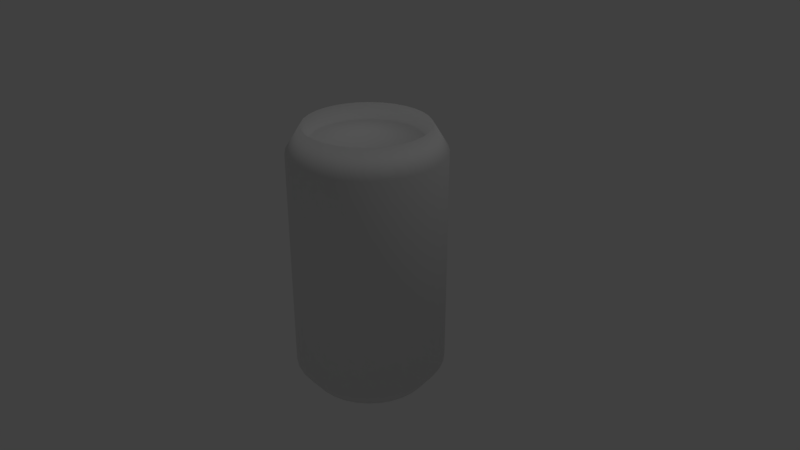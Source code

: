 # Source: can.blend  (saved by Blender 2.78.0; exported with 4.5.12 LTS)
import bpy
from mathutils import Matrix  # noqa: F401  (used for matrix-valued properties, if any)

bpy.ops.wm.read_factory_settings(use_empty=True)
scene = bpy.context.scene
scene.name = 'Scene'

# ---- collections
col_collection_1 = bpy.data.collections.new('Collection 1'); scene.collection.children.link(col_collection_1)

# ---- materials (node trees are filled in below, after node groups)
mat_soda = bpy.data.materials.new('Soda')
mat_soda.alpha_threshold = 0.0
mat_soda.use_transparent_shadow = False
mat_soda.roughness = 0.5
mat_ringpull = bpy.data.materials.new('RingPull')
mat_ringpull.alpha_threshold = 0.0
mat_ringpull.use_transparent_shadow = False
mat_ringpull.roughness = 0.5
mat_aluminum = bpy.data.materials.new('Aluminum')
mat_aluminum.alpha_threshold = 0.0
mat_aluminum.use_transparent_shadow = False
mat_aluminum.roughness = 0.5

# ---- material node trees

# ---- world
world_world = bpy.data.worlds.new('World'); scene.world = world_world
world_world.color = (0.05088, 0.05088, 0.05088)
world_world.use_sun_shadow = False
world_world.sun_shadow_jitter_overblur = 0.0
world_world.cycles.sampling_method = 'MANUAL'

# ---- cameras
cam_camera = bpy.data.cameras.new('Camera')
cam_camera.clip_end = 100.0
cam_camera.lens = 35.0
cam_camera.sensor_width = 32.0
cam_camera.sensor_height = 18.0
cam_camera.ortho_scale = 7.314
cam_camera.dof.focus_distance = 0.0
cam_camera.dof.aperture_fstop = 128.0

# ---- lights
light_lamp = bpy.data.lights.new('Lamp', 'POINT')
light_lamp.transmission_factor = 0.0
light_lamp.cutoff_distance = 30.0
light_lamp.energy = 100.0
light_lamp.shadow_buffer_clip_start = 1.001
light_lamp.shadow_soft_size = 0.1
light_lamp.shadow_maximum_resolution = 0.006
light_lamp.use_absolute_resolution = True

# ---- meshes
me_cylinder = bpy.data.meshes.new('Cylinder')
me_cylinder.from_pydata([(0.0, 0.0, -0.887), (2.375e-08, 0.8, -1.0), (2.303e-08, 0.8, 1.0), (0.1561, 0.7846, -1.0), (0.1561, 0.7846, 1.0), (0.3061, 0.7391, -1.0), (0.3061, 0.7391, 1.0), (0.4445, 0.6652, -1.0), (0.4445, 0.6652, 1.0), (0.5657, 0.5657, -1.0), (0.5657, 0.5657, 1.0), (0.6652, 0.4445, -1.0), (0.6652, 0.4445, 1.0), (0.7391, 0.3061, -1.0), (0.7391, 0.3061, 1.0), (0.7846, 0.1561, -1.0), (0.7846, 0.1561, 1.0), (0.8, 1.174e-07, -1.0), (0.8, 1.157e-07, 1.0), (0.7846, -0.1561, -1.0), (0.7846, -0.1561, 1.0), (0.7391, -0.3061, -1.0), (0.7391, -0.3061, 1.0), (0.6652, -0.4445, -1.0), (0.6652, -0.4445, 1.0), (0.5657, -0.5657, -1.0), (0.5657, -0.5657, 1.0), (0.4445, -0.6652, -1.0), (0.4445, -0.6652, 1.0), (0.3061, -0.7391, -1.0), (0.3061, -0.7391, 1.0), (0.1561, -0.7846, -1.0), (0.1561, -0.7846, 1.0), (-2.369e-07, -0.8, -1.0), (-2.376e-07, -0.8, 1.0), (-0.1561, -0.7846, -1.0), (-0.1561, -0.7846, 1.0), (-0.3061, -0.7391, -1.0), (-0.3061, -0.7391, 1.0), (-0.4445, -0.6652, -1.0), (-0.4445, -0.6652, 1.0), (-0.5657, -0.5657, -1.0), (-0.5657, -0.5657, 1.0), (-0.6652, -0.4445, -1.0), (-0.6652, -0.4445, 1.0), (-0.7391, -0.3061, -1.0), (-0.7391, -0.3061, 1.0), (-0.7846, -0.1561, -1.0), (-0.7846, -0.1561, 1.0), (-0.8, 8.295e-07, -1.0), (-0.8, 8.277e-07, 1.0), (-0.7846, 0.1561, -1.0), (-0.7846, 0.1561, 1.0), (-0.7391, 0.3061, -1.0), (-0.7391, 0.3061, 1.0), (-0.6652, 0.4445, -1.0), (-0.6652, 0.4445, 1.0), (-0.5657, 0.5657, -1.0), (-0.5657, 0.5657, 1.0), (-0.4445, 0.6652, -1.0), (-0.4445, 0.6652, 1.0), (-0.3061, 0.7391, -1.0), (-0.3061, 0.7391, 1.0), (-0.1561, 0.7846, -1.0), (-0.1561, 0.7846, 1.0), (0.0, 1.0, -0.85), (0.1951, 0.9808, -0.85), (0.3827, 0.9239, -0.85), (0.5556, 0.8315, -0.85), (0.7071, 0.7071, -0.85), (0.8315, 0.5556, -0.85), (0.9239, 0.3827, -0.85), (0.9808, 0.1951, -0.85), (1.0, 7.55e-08, -0.85), (0.9808, -0.1951, -0.85), (0.9239, -0.3827, -0.85), (0.8315, -0.5556, -0.85), (0.7071, -0.7071, -0.85), (0.5556, -0.8315, -0.85), (0.3827, -0.9239, -0.85), (0.1951, -0.9808, -0.85), (-3.258e-07, -1.0, -0.85), (-0.1951, -0.9808, -0.85), (-0.3827, -0.9239, -0.85), (-0.5556, -0.8315, -0.85), (-0.7071, -0.7071, -0.85), (-0.8315, -0.5556, -0.85), (-0.9239, -0.3827, -0.85), (-0.9808, -0.1951, -0.85), (-1.0, 9.656e-07, -0.85), (-0.9808, 0.1951, -0.85), (-0.9239, 0.3827, -0.85), (-0.8315, 0.5556, -0.85), (-0.7071, 0.7071, -0.85), (-0.5556, 0.8315, -0.85), (-0.3827, 0.9239, -0.85), (-0.1951, 0.9808, -0.85), (0.0, 1.0, 0.815), (0.1951, 0.9808, 0.815), (0.3827, 0.9239, 0.815), (0.5556, 0.8315, 0.815), (0.7071, 0.7071, 0.815), (0.8315, 0.5556, 0.815), (0.9239, 0.3827, 0.815), (0.9808, 0.1951, 0.815), (1.0, 7.55e-08, 0.815), (0.9808, -0.1951, 0.815), (0.9239, -0.3827, 0.815), (0.8315, -0.5556, 0.815), (0.7071, -0.7071, 0.815), (0.5556, -0.8315, 0.815), (0.3827, -0.9239, 0.815), (0.1951, -0.9808, 0.815), (-3.258e-07, -1.0, 0.815), (-0.1951, -0.9808, 0.815), (-0.3827, -0.9239, 0.815), (-0.5556, -0.8315, 0.815), (-0.7071, -0.7071, 0.815), (-0.8315, -0.5556, 0.815), (-0.9239, -0.3827, 0.815), (-0.9808, -0.1951, 0.815), (-1.0, 9.656e-07, 0.815), (-0.9808, 0.1951, 0.815), (-0.9239, 0.3827, 0.815), (-0.8315, 0.5556, 0.815), (-0.7071, 0.7071, 0.815), (-0.5556, 0.8315, 0.815), (-0.3827, 0.9239, 0.815), (-0.1951, 0.9808, 0.815), (3.066e-08, 0.72, 0.887), (3.066e-08, 7.647e-08, 0.9435), (0.1405, 0.7062, 0.887), (0.2755, 0.6652, 0.887), (0.4, 0.5987, 0.887), (0.5091, 0.5091, 0.887), (0.5987, 0.4, 0.887), (0.6652, 0.2755, 0.887), (0.7062, 0.1405, 0.887), (0.72, 1.308e-07, 0.887), (0.7062, -0.1405, 0.887), (0.6652, -0.2755, 0.887), (0.5987, -0.4, 0.887), (0.5091, -0.5091, 0.887), (0.4, -0.5987, 0.887), (0.2755, -0.6652, 0.887), (0.1405, -0.7062, 0.887), (-2.039e-07, -0.72, 0.887), (-0.1405, -0.7062, 0.887), (-0.2755, -0.6652, 0.887), (-0.4, -0.5987, 0.887), (-0.5091, -0.5091, 0.887), (-0.5987, -0.4, 0.887), (-0.6652, -0.2755, 0.887), (-0.7062, -0.1405, 0.887), (-0.72, 7.717e-07, 0.887), (-0.7062, 0.1405, 0.887), (-0.6652, 0.2755, 0.887), (-0.5987, 0.4, 0.887), (-0.5091, 0.5091, 0.887), (-0.4, 0.5987, 0.887), (-0.2755, 0.6652, 0.887), (-0.1405, 0.7062, 0.887), (0.1405, 0.7062, -1.0), (-1.96e-08, 0.72, -1.0), (0.2755, 0.6652, -1.0), (0.4, 0.5987, -1.0), (0.5091, 0.5091, -1.0), (0.5987, 0.4, -1.0), (0.6652, 0.2755, -1.0), (0.7062, 0.1405, -1.0), (0.72, -4.613e-09, -1.0), (0.7062, -0.1405, -1.0), (0.6652, -0.2755, -1.0), (0.5987, -0.4, -1.0), (0.5091, -0.5091, -1.0), (0.4, -0.5987, -1.0), (0.2755, -0.6652, -1.0), (0.1405, -0.7062, -1.0), (-2.542e-07, -0.72, -1.0), (-0.1405, -0.7062, -1.0), (-0.2755, -0.6652, -1.0), (-0.4, -0.5987, -1.0), (-0.5091, -0.5091, -1.0), (-0.5987, -0.4, -1.0), (-0.6652, -0.2755, -1.0), (-0.7062, -0.1405, -1.0), (-0.72, 6.363e-07, -1.0), (-0.7062, 0.1405, -1.0), (-0.6652, 0.2755, -1.0), (-0.5987, 0.4, -1.0), (-0.5091, 0.5091, -1.0), (-0.4, 0.5987, -1.0), (-0.2755, 0.6652, -1.0), (-0.1405, 0.7062, -1.0)], [], [(163, 1, 3, 162), (26, 24, 141, 142), (97, 2, 4, 98), (162, 3, 5, 164), (42, 40, 149, 150), (98, 4, 6, 99), (164, 5, 7, 165), (58, 56, 157, 158), (99, 6, 8, 100), (165, 7, 9, 166), (20, 18, 138, 139), (100, 8, 10, 101), (166, 9, 11, 167), (36, 34, 146, 147), (101, 10, 12, 102), (167, 11, 13, 168), (52, 50, 154, 155), (102, 12, 14, 103), (168, 13, 15, 169), (4, 2, 129, 131), (103, 14, 16, 104), (169, 15, 17, 170), (14, 12, 135, 136), (104, 16, 18, 105), (170, 17, 19, 171), (30, 28, 143, 144), (105, 18, 20, 106), (171, 19, 21, 172), (46, 44, 151, 152), (106, 20, 22, 107), (172, 21, 23, 173), (62, 60, 159, 160), (107, 22, 24, 108), (173, 23, 25, 174), (8, 6, 132, 133), (108, 24, 26, 109), (174, 25, 27, 175), (24, 22, 140, 141), (109, 26, 28, 110), (175, 27, 29, 176), (40, 38, 148, 149), (110, 28, 30, 111), (176, 29, 31, 177), (56, 54, 156, 157), (111, 30, 32, 112), (177, 31, 33, 178), (18, 16, 137, 138), (112, 32, 34, 113), (178, 33, 35, 179), (34, 32, 145, 146), (113, 34, 36, 114), (179, 35, 37, 180), (50, 48, 153, 154), (114, 36, 38, 115), (180, 37, 39, 181), (12, 10, 134, 135), (115, 38, 40, 116), (181, 39, 41, 182), (28, 26, 142, 143), (116, 40, 42, 117), (182, 41, 43, 183), (44, 42, 150, 151), (117, 42, 44, 118), (183, 43, 45, 184), (60, 58, 158, 159), (118, 44, 46, 119), (184, 45, 47, 185), (2, 64, 161, 129), (119, 46, 48, 120), (185, 47, 49, 186), (6, 4, 131, 132), (120, 48, 50, 121), (186, 49, 51, 187), (22, 20, 139, 140), (121, 50, 52, 122), (187, 51, 53, 188), (38, 36, 147, 148), (122, 52, 54, 123), (188, 53, 55, 189), (54, 52, 155, 156), (123, 54, 56, 124), (189, 55, 57, 190), (16, 14, 136, 137), (124, 56, 58, 125), (190, 57, 59, 191), (32, 30, 144, 145), (125, 58, 60, 126), (191, 59, 61, 192), (48, 46, 152, 153), (126, 60, 62, 127), (192, 61, 63, 193), (64, 62, 160, 161), (127, 62, 64, 128), (193, 63, 1, 163), (10, 8, 133, 134), (128, 64, 2, 97), (63, 96, 65, 1), (61, 95, 96, 63), (59, 94, 95, 61), (57, 93, 94, 59), (55, 92, 93, 57), (53, 91, 92, 55), (51, 90, 91, 53), (49, 89, 90, 51), (47, 88, 89, 49), (45, 87, 88, 47), (43, 86, 87, 45), (41, 85, 86, 43), (39, 84, 85, 41), (37, 83, 84, 39), (35, 82, 83, 37), (33, 81, 82, 35), (31, 80, 81, 33), (29, 79, 80, 31), (27, 78, 79, 29), (25, 77, 78, 27), (23, 76, 77, 25), (21, 75, 76, 23), (19, 74, 75, 21), (17, 73, 74, 19), (15, 72, 73, 17), (13, 71, 72, 15), (11, 70, 71, 13), (9, 69, 70, 11), (7, 68, 69, 9), (5, 67, 68, 7), (3, 66, 67, 5), (1, 65, 66, 3), (96, 128, 97, 65), (95, 127, 128, 96), (94, 126, 127, 95), (93, 125, 126, 94), (92, 124, 125, 93), (91, 123, 124, 92), (90, 122, 123, 91), (89, 121, 122, 90), (88, 120, 121, 89), (87, 119, 120, 88), (86, 118, 119, 87), (85, 117, 118, 86), (84, 116, 117, 85), (83, 115, 116, 84), (82, 114, 115, 83), (81, 113, 114, 82), (80, 112, 113, 81), (79, 111, 112, 80), (78, 110, 111, 79), (77, 109, 110, 78), (76, 108, 109, 77), (75, 107, 108, 76), (74, 106, 107, 75), (73, 105, 106, 74), (72, 104, 105, 73), (71, 103, 104, 72), (70, 102, 103, 71), (69, 101, 102, 70), (68, 100, 101, 69), (67, 99, 100, 68), (66, 98, 99, 67), (65, 97, 98, 66), (130, 131, 129), (130, 132, 131), (130, 133, 132), (130, 134, 133), (130, 135, 134), (130, 136, 135), (130, 137, 136), (130, 138, 137), (130, 139, 138), (130, 140, 139), (130, 141, 140), (130, 142, 141), (130, 143, 142), (130, 144, 143), (130, 145, 144), (130, 146, 145), (130, 147, 146), (130, 148, 147), (130, 149, 148), (130, 150, 149), (130, 151, 150), (130, 152, 151), (130, 153, 152), (130, 154, 153), (130, 155, 154), (130, 156, 155), (130, 157, 156), (130, 158, 157), (130, 159, 158), (130, 160, 159), (130, 161, 160), (130, 129, 161), (0, 193, 163), (0, 192, 193), (0, 191, 192), (0, 190, 191), (0, 189, 190), (0, 188, 189), (0, 187, 188), (0, 186, 187), (0, 185, 186), (0, 184, 185), (0, 183, 184), (0, 182, 183), (0, 181, 182), (0, 180, 181), (0, 179, 180), (0, 178, 179), (0, 177, 178), (0, 176, 177), (0, 175, 176), (0, 174, 175), (0, 173, 174), (0, 172, 173), (0, 171, 172), (0, 170, 171), (0, 169, 170), (0, 168, 169), (0, 167, 168), (0, 166, 167), (0, 165, 166), (0, 164, 165), (0, 162, 164), (0, 163, 162)])
me_cylinder.polygons.foreach_set('use_smooth', [True] * 224)
me_cylinder.polygons.foreach_set('material_index', [2, 2, 2, 2, 2, 2, 2, 2, 2, 2, 2, 2, 2, 2, 2, 2, 2, 2, 2, 2, 2, 2, 2, 2, 2, 2, 2, 2, 2, 2, 2, 2, 2, 2, 2, 2, 2, 2, 2, 2, 2, 2, 2, 2, 2, 2, 2, 2, 2, 2, 2, 2, 2, 2, 2, 2, 2, 2, 2, 2, 2, 2, 2, 2, 2, 2, 2, 2, 2, 2, 2, 2, 2, 2, 2, 2, 2, 2, 2, 2, 2, 2, 2, 2, 2, 2, 2, 2, 2, 2, 2, 2, 2, 2, 2, 2, 2, 2, 2, 2, 2, 2, 2, 2, 2, 2, 2, 2, 2, 2, 2, 2, 2, 2, 2, 2, 2, 2, 2, 2, 2, 2, 2, 2, 2, 2, 2, 2, 2, 2, 2, 2, 2, 2, 2, 2, 2, 2, 2, 2, 2, 2, 2, 2, 2, 2, 2, 2, 2, 2, 2, 2, 2, 2, 2, 2, 2, 2, 2, 2, 1, 1, 1, 1, 1, 1, 1, 1, 1, 1, 1, 1, 1, 1, 1, 1, 1, 1, 1, 1, 1, 1, 1, 1, 1, 1, 1, 1, 1, 1, 1, 1, 2, 2, 2, 2, 2, 2, 2, 2, 2, 2, 2, 2, 2, 2, 2, 2, 2, 2, 2, 2, 2, 2, 2, 2, 2, 2, 2, 2, 2, 2, 2, 2])
_uv = me_cylinder.uv_layers.new(name='UVMap')
_uv.uv.foreach_set('vector', [0.4659, 0.1594, 0.4622, 0.1215, 0.5368, 0.1214, 0.5331, 0.1593, 0.6271, 0.9713, 0.6583, 0.9713, 0.6583, 0.8713, 0.6271, 0.8713, 0.1563, 0.8979, 0.1563, 0.9982, 0.1875, 0.9982, 0.1875, 0.8979, 0.5331, 0.1593, 0.5368, 0.1214, 0.61, 0.1359, 0.5989, 0.1723, 0.3771, 0.9713, 0.4083, 0.9713, 0.4083, 0.8713, 0.3771, 0.8713, 0.1875, 0.8979, 0.1875, 0.9982, 0.2187, 0.9982, 0.2187, 0.8979, 0.5989, 0.1723, 0.61, 0.1359, 0.6789, 0.1643, 0.661, 0.1979, 0.1271, 0.9713, 0.1583, 0.9713, 0.1583, 0.8713, 0.1271, 0.8713, 0.2187, 0.8979, 0.2187, 0.9982, 0.2499, 0.9982, 0.2499, 0.8979, 0.661, 0.1979, 0.6789, 0.1643, 0.741, 0.2057, 0.7168, 0.2352, 0.7208, 0.9713, 0.7521, 0.9713, 0.7521, 0.8713, 0.7208, 0.8713, 0.2499, 0.8979, 0.2499, 0.9982, 0.2811, 0.9982, 0.2811, 0.8979, 0.7168, 0.2352, 0.741, 0.2057, 0.7938, 0.2585, 0.7644, 0.2826, 0.4708, 0.9713, 0.5021, 0.9713, 0.5021, 0.8713, 0.4708, 0.8713, 0.2811, 0.8979, 0.2811, 0.9982, 0.3122, 0.9982, 0.3122, 0.8979, 0.7644, 0.2826, 0.7938, 0.2585, 0.8354, 0.3205, 0.8017, 0.3385, 0.2208, 0.9713, 0.2521, 0.9713, 0.2521, 0.8713, 0.2208, 0.8713, 0.3122, 0.8979, 0.3122, 0.9982, 0.3434, 0.9982, 0.3434, 0.8979, 0.8017, 0.3385, 0.8354, 0.3205, 0.8639, 0.3894, 0.8275, 0.4006, 0.9708, 0.9713, 1.002, 0.9713, 1.002, 0.8713, 0.9708, 0.8713, 0.3434, 0.8979, 0.3434, 0.9982, 0.3746, 0.9982, 0.3746, 0.8979, 0.8275, 0.4006, 0.8639, 0.3894, 0.8785, 0.4626, 0.8406, 0.4664, 0.8146, 0.9713, 0.8458, 0.9713, 0.8458, 0.8713, 0.8146, 0.8713, 0.3746, 0.8979, 0.3746, 0.9982, 0.4058, 0.9982, 0.4058, 0.8979, 0.8406, 0.4664, 0.8785, 0.4626, 0.8785, 0.5372, 0.8406, 0.5335, 0.5646, 0.9713, 0.5958, 0.9713, 0.5958, 0.8713, 0.5646, 0.8713, 0.4058, 0.8979, 0.4058, 0.9982, 0.437, 0.9982, 0.437, 0.8979, 0.8406, 0.5335, 0.8785, 0.5372, 0.8639, 0.6104, 0.8274, 0.5993, 0.3146, 0.9713, 0.3458, 0.9713, 0.3458, 0.8713, 0.3146, 0.8713, 0.437, 0.8979, 0.437, 0.9982, 0.4681, 0.9982, 0.4681, 0.8979, 0.8274, 0.5993, 0.8639, 0.6104, 0.8354, 0.6792, 0.8018, 0.6613, 0.0646, 0.9713, 0.09585, 0.9713, 0.09585, 0.8713, 0.0646, 0.8713, 0.4681, 0.8979, 0.4681, 0.9982, 0.4993, 0.9982, 0.4993, 0.8979, 0.8018, 0.6613, 0.8354, 0.6792, 0.7939, 0.7412, 0.7645, 0.7171, 0.9083, 0.9713, 0.9396, 0.9713, 0.9396, 0.8713, 0.9083, 0.8713, 0.4993, 0.8979, 0.4993, 0.9982, 0.5305, 0.9982, 0.5305, 0.8979, 0.7645, 0.7171, 0.7939, 0.7412, 0.7412, 0.7939, 0.7171, 0.7645, 0.6583, 0.9713, 0.6896, 0.9713, 0.6896, 0.8713, 0.6583, 0.8713, 0.5305, 0.8979, 0.5305, 0.9982, 0.5617, 0.9982, 0.5617, 0.8979, 0.7171, 0.7645, 0.7412, 0.7939, 0.6793, 0.8353, 0.6613, 0.8018, 0.4083, 0.9713, 0.4396, 0.9713, 0.4396, 0.8713, 0.4083, 0.8713, 0.5617, 0.8979, 0.5617, 0.9982, 0.5928, 0.9982, 0.5928, 0.8979, 0.6613, 0.8018, 0.6793, 0.8353, 0.6105, 0.8637, 0.5994, 0.8274, 0.1583, 0.9713, 0.1896, 0.9713, 0.1896, 0.8713, 0.1583, 0.8713, 0.5928, 0.8979, 0.5928, 0.9982, 0.624, 0.9982, 0.624, 0.8979, 0.5994, 0.8274, 0.6105, 0.8637, 0.5374, 0.8784, 0.5337, 0.8405, 0.7521, 0.9713, 0.7833, 0.9713, 0.7833, 0.8713, 0.7521, 0.8713, 0.624, 0.8979, 0.624, 0.9982, 0.6552, 0.9982, 0.6552, 0.8979, 0.5337, 0.8405, 0.5374, 0.8784, 0.4629, 0.8785, 0.4667, 0.8406, 0.5021, 0.9713, 0.5333, 0.9713, 0.5333, 0.8713, 0.5021, 0.8713, 0.6552, 0.8979, 0.6552, 0.9982, 0.6864, 0.9982, 0.6864, 0.8979, 0.4667, 0.8406, 0.4629, 0.8785, 0.3899, 0.864, 0.4009, 0.8276, 0.2521, 0.9713, 0.2833, 0.9713, 0.2833, 0.8713, 0.2521, 0.8713, 0.6864, 0.8979, 0.6864, 0.9982, 0.7176, 0.9982, 0.7176, 0.8979, 0.4009, 0.8276, 0.3899, 0.864, 0.321, 0.8356, 0.3389, 0.802, 0.8458, 0.9713, 0.8771, 0.9713, 0.8771, 0.8713, 0.8458, 0.8713, 0.7176, 0.8979, 0.7176, 0.9982, 0.7487, 0.9982, 0.7487, 0.8979, 0.3389, 0.802, 0.321, 0.8356, 0.2589, 0.7942, 0.2831, 0.7648, 0.5958, 0.9713, 0.6271, 0.9713, 0.6271, 0.8713, 0.5958, 0.8713, 0.7487, 0.8979, 0.7487, 0.9982, 0.7799, 0.9982, 0.7799, 0.8979, 0.2831, 0.7648, 0.2589, 0.7942, 0.2062, 0.7416, 0.2356, 0.7175, 0.3458, 0.9713, 0.3771, 0.9713, 0.3771, 0.8713, 0.3458, 0.8713, 0.7799, 0.8979, 0.7799, 0.9982, 0.8111, 0.9982, 0.8111, 0.8979, 0.2356, 0.7175, 0.2062, 0.7416, 0.1647, 0.6797, 0.1982, 0.6617, 0.09585, 0.9713, 0.1271, 0.9713, 0.1271, 0.8713, 0.09585, 0.8713, 0.8111, 0.8979, 0.8111, 0.9982, 0.8423, 0.9982, 0.8423, 0.8979, 0.1982, 0.6617, 0.1647, 0.6797, 0.1361, 0.6108, 0.1725, 0.5998, 0.0021, 0.9713, 0.03335, 0.9713, 0.03335, 0.8713, 0.0021, 0.8713, 0.8423, 0.8979, 0.8423, 0.9982, 0.8735, 0.9982, 0.8735, 0.8979, 0.1725, 0.5998, 0.1361, 0.6108, 0.1214, 0.5377, 0.1593, 0.534, 0.9396, 0.9713, 0.9708, 0.9713, 0.9708, 0.8713, 0.9396, 0.8713, 0.8735, 0.8979, 0.8735, 0.9982, 0.9046, 0.9982, 0.9046, 0.8979, 0.1593, 0.534, 0.1214, 0.5377, 0.1213, 0.4632, 0.1592, 0.4669, 0.6896, 0.9713, 0.7208, 0.9713, 0.7208, 0.8713, 0.6896, 0.8713, 0.9046, 0.8979, 0.9046, 0.9982, 0.9358, 0.9982, 0.9358, 0.8979, 0.1592, 0.4669, 0.1213, 0.4632, 0.1358, 0.39, 0.1722, 0.4011, 0.4396, 0.9713, 0.4708, 0.9713, 0.4708, 0.8713, 0.4396, 0.8713, 0.9358, 0.8979, 0.9358, 0.9982, 0.967, 0.9982, 0.967, 0.8979, 0.1722, 0.4011, 0.1358, 0.39, 0.1642, 0.3211, 0.1978, 0.3391, 0.1896, 0.9713, 0.2208, 0.9713, 0.2208, 0.8713, 0.1896, 0.8713, 0.967, 0.8979, 0.967, 0.9982, 0.9982, 0.9982, 0.9982, 0.8979, 0.1978, 0.3391, 0.1642, 0.3211, 0.2056, 0.2591, 0.235, 0.2832, 0.7833, 0.9713, 0.8146, 0.9713, 0.8146, 0.8713, 0.7833, 0.8713, 0.0004547, 0.8979, 0.0004547, 0.9982, 0.03163, 0.9982, 0.03163, 0.8979, 0.235, 0.2832, 0.2056, 0.2591, 0.2582, 0.2063, 0.2824, 0.2357, 0.5333, 0.9713, 0.5646, 0.9713, 0.5646, 0.8713, 0.5333, 0.8713, 0.03163, 0.8979, 0.03163, 0.9982, 0.06281, 0.9982, 0.06281, 0.8979, 0.2824, 0.2357, 0.2582, 0.2063, 0.3202, 0.1647, 0.3382, 0.1983, 0.2833, 0.9713, 0.3146, 0.9713, 0.3146, 0.8713, 0.2833, 0.8713, 0.06281, 0.8979, 0.06281, 0.9982, 0.09399, 0.9982, 0.09399, 0.8979, 0.3382, 0.1983, 0.3202, 0.1647, 0.3891, 0.1361, 0.4001, 0.1726, 0.03335, 0.9713, 0.0646, 0.9713, 0.0646, 0.8713, 0.03335, 0.8713, 0.09399, 0.8979, 0.09399, 0.9982, 0.1252, 0.9982, 0.1252, 0.8979, 0.4001, 0.1726, 0.3891, 0.1361, 0.4622, 0.1215, 0.4659, 0.1594, 0.8771, 0.9713, 0.9083, 0.9713, 0.9083, 0.8713, 0.8771, 0.8713, 0.1252, 0.8979, 0.1252, 0.9982, 0.1563, 0.9982, 0.1563, 0.8979, 0.03335, 0.4339, 0.03335, 0.5667, 0.0021, 0.5667, 0.0021, 0.4339, 0.0646, 0.4339, 0.0646, 0.5667, 0.03335, 0.5667, 0.03335, 0.4339, 0.09585, 0.4339, 0.09585, 0.5667, 0.0646, 0.5667, 0.0646, 0.4339, 0.1271, 0.4339, 0.1271, 0.5667, 0.09585, 0.5667, 0.09585, 0.4339, 0.1583, 0.4339, 0.1583, 0.5667, 0.1271, 0.5667, 0.1271, 0.4339, 0.1896, 0.4339, 0.1896, 0.5667, 0.1583, 0.5667, 0.1583, 0.4339, 0.2208, 0.4339, 0.2208, 0.5667, 0.1896, 0.5667, 0.1896, 0.4339, 0.2521, 0.4339, 0.2521, 0.5667, 0.2208, 0.5667, 0.2208, 0.4339, 0.2833, 0.4339, 0.2833, 0.5667, 0.2521, 0.5667, 0.2521, 0.4339, 0.3146, 0.4339, 0.3146, 0.5667, 0.2833, 0.5667, 0.2833, 0.4339, 0.3458, 0.4339, 0.3458, 0.5667, 0.3146, 0.5667, 0.3146, 0.4339, 0.3771, 0.4339, 0.3771, 0.5667, 0.3458, 0.5667, 0.3458, 0.4339, 0.4083, 0.4339, 0.4083, 0.5667, 0.3771, 0.5667, 0.3771, 0.4339, 0.4396, 0.4339, 0.4396, 0.5667, 0.4083, 0.5667, 0.4083, 0.4339, 0.4708, 0.4339, 0.4708, 0.5667, 0.4396, 0.5667, 0.4396, 0.4339, 0.5021, 0.4339, 0.5021, 0.5667, 0.4708, 0.5667, 0.4708, 0.4339, 0.5333, 0.4339, 0.5333, 0.5667, 0.5021, 0.5667, 0.5021, 0.4339, 0.5646, 0.4339, 0.5646, 0.5667, 0.5333, 0.5667, 0.5333, 0.4339, 0.5958, 0.4339, 0.5958, 0.5667, 0.5646, 0.5667, 0.5646, 0.4339, 0.6271, 0.4339, 0.6271, 0.5667, 0.5958, 0.5667, 0.5958, 0.4339, 0.6583, 0.4339, 0.6583, 0.5667, 0.6271, 0.5667, 0.6271, 0.4339, 0.6896, 0.4339, 0.6896, 0.5667, 0.6583, 0.5667, 0.6583, 0.4339, 0.7208, 0.4339, 0.7208, 0.5667, 0.6896, 0.5667, 0.6896, 0.4339, 0.7521, 0.4339, 0.7521, 0.5667, 0.7208, 0.5667, 0.7208, 0.4339, 0.7833, 0.4339, 0.7833, 0.5667, 0.7521, 0.5667, 0.7521, 0.4339, 0.8146, 0.4339, 0.8146, 0.5667, 0.7833, 0.5667, 0.7833, 0.4339, 0.8458, 0.4339, 0.8458, 0.5667, 0.8146, 0.5667, 0.8146, 0.4339, 0.8771, 0.4339, 0.8771, 0.5667, 0.8458, 0.5667, 0.8458, 0.4339, 0.9083, 0.4339, 0.9083, 0.5667, 0.8771, 0.5667, 0.8771, 0.4339, 0.9396, 0.4339, 0.9396, 0.5667, 0.9083, 0.5667, 0.9083, 0.4339, 0.9708, 0.4339, 0.9708, 0.5667, 0.9396, 0.5667, 0.9396, 0.4339, 1.002, 0.4339, 1.002, 0.5667, 0.9708, 0.5667, 0.9708, 0.4339, 0.1252, -0.004783, 0.1252, 0.8979, 0.1563, 0.8979, 0.1563, -0.004783, 0.09399, -0.004783, 0.09399, 0.8979, 0.1252, 0.8979, 0.1252, -0.004783, 0.06281, -0.004783, 0.06281, 0.8979, 0.09399, 0.8979, 0.09399, -0.004783, 0.03163, -0.004783, 0.03163, 0.8979, 0.06281, 0.8979, 0.06281, -0.004783, 0.0004551, -0.004783, 0.0004547, 0.8979, 0.03163, 0.8979, 0.03163, -0.004783, 0.967, -0.004783, 0.967, 0.8979, 0.9982, 0.8979, 0.9982, -0.004783, 0.9358, -0.004783, 0.9358, 0.8979, 0.967, 0.8979, 0.967, -0.004783, 0.9046, -0.004783, 0.9046, 0.8979, 0.9358, 0.8979, 0.9358, -0.004783, 0.8735, -0.004783, 0.8735, 0.8979, 0.9046, 0.8979, 0.9046, -0.004783, 0.8423, -0.004783, 0.8423, 0.8979, 0.8735, 0.8979, 0.8735, -0.004783, 0.8111, -0.004784, 0.8111, 0.8979, 0.8423, 0.8979, 0.8423, -0.004783, 0.7799, -0.004784, 0.7799, 0.8979, 0.8111, 0.8979, 0.8111, -0.004784, 0.7487, -0.004784, 0.7487, 0.8979, 0.7799, 0.8979, 0.7799, -0.004784, 0.7176, -0.004784, 0.7176, 0.8979, 0.7487, 0.8979, 0.7487, -0.004784, 0.6864, -0.004784, 0.6864, 0.8979, 0.7176, 0.8979, 0.7176, -0.004784, 0.6552, -0.004784, 0.6552, 0.8979, 0.6864, 0.8979, 0.6864, -0.004784, 0.624, -0.004784, 0.624, 0.8979, 0.6552, 0.8979, 0.6552, -0.004784, 0.5928, -0.004785, 0.5928, 0.8979, 0.624, 0.8979, 0.624, -0.004784, 0.5617, -0.004785, 0.5617, 0.8979, 0.5928, 0.8979, 0.5928, -0.004785, 0.5305, -0.004785, 0.5305, 0.8979, 0.5617, 0.8979, 0.5617, -0.004785, 0.4993, -0.004784, 0.4993, 0.8979, 0.5305, 0.8979, 0.5305, -0.004785, 0.4681, -0.004784, 0.4681, 0.8979, 0.4993, 0.8979, 0.4993, -0.004784, 0.437, -0.004784, 0.437, 0.8979, 0.4681, 0.8979, 0.4681, -0.004784, 0.4058, -0.004784, 0.4058, 0.8979, 0.437, 0.8979, 0.437, -0.004784, 0.3746, -0.004784, 0.3746, 0.8979, 0.4058, 0.8979, 0.4058, -0.004784, 0.3434, -0.004784, 0.3434, 0.8979, 0.3746, 0.8979, 0.3746, -0.004784, 0.3122, -0.004784, 0.3122, 0.8979, 0.3434, 0.8979, 0.3434, -0.004784, 0.2811, -0.004783, 0.2811, 0.8979, 0.3122, 0.8979, 0.3122, -0.004784, 0.2499, -0.004783, 0.2499, 0.8979, 0.2811, 0.8979, 0.2811, -0.004783, 0.2187, -0.004783, 0.2187, 0.8979, 0.2499, 0.8979, 0.2499, -0.004783, 0.1875, -0.004783, 0.1875, 0.8979, 0.2187, 0.8979, 0.2187, -0.004783, 0.1563, -0.004783, 0.1563, 0.8979, 0.1875, 0.8979, 0.1875, -0.004783, 0.5, 0.5, 0.8033, 0.8696, 0.7254, 0.9216, 0.5, 0.5, 0.8696, 0.8033, 0.8033, 0.8696, 0.5, 0.5, 0.9216, 0.7254, 0.8696, 0.8033, 0.5, 0.5, 0.9575, 0.6388, 0.9216, 0.7254, 0.5, 0.5, 0.9758, 0.5469, 0.9575, 0.6388, 0.5, 0.5, 0.9758, 0.4531, 0.9758, 0.5469, 0.5, 0.5, 0.9575, 0.3612, 0.9758, 0.4531, 0.5, 0.5, 0.9216, 0.2746, 0.9575, 0.3612, 0.5, 0.5, 0.8696, 0.1967, 0.9216, 0.2746, 0.5, 0.5, 0.8033, 0.1304, 0.8696, 0.1967, 0.5, 0.5, 0.7254, 0.07837, 0.8033, 0.1304, 0.5, 0.5, 0.6388, 0.04251, 0.7254, 0.07837, 0.5, 0.5, 0.5469, 0.02422, 0.6388, 0.04251, 0.5, 0.5, 0.4531, 0.02422, 0.5469, 0.02422, 0.5, 0.5, 0.3612, 0.04251, 0.4531, 0.02422, 0.5, 0.5, 0.2746, 0.07837, 0.3612, 0.04251, 0.5, 0.5, 0.1967, 0.1304, 0.2746, 0.07837, 0.5, 0.5, 0.1304, 0.1967, 0.1967, 0.1304, 0.5, 0.5, 0.07837, 0.2746, 0.1304, 0.1967, 0.5, 0.5, 0.04251, 0.3612, 0.07837, 0.2746, 0.5, 0.5, 0.02422, 0.4531, 0.04251, 0.3612, 0.5, 0.5, 0.02422, 0.5469, 0.02422, 0.4531, 0.5, 0.5, 0.04251, 0.6388, 0.02422, 0.5469, 0.5, 0.5, 0.07837, 0.7254, 0.04251, 0.6388, 0.5, 0.5, 0.1304, 0.8033, 0.07837, 0.7254, 0.5, 0.5, 0.1967, 0.8696, 0.1304, 0.8033, 0.5, 0.5, 0.2746, 0.9216, 0.1967, 0.8696, 0.5, 0.5, 0.3612, 0.9575, 0.2746, 0.9216, 0.5, 0.5, 0.4531, 0.9758, 0.3612, 0.9575, 0.5, 0.5, 0.5469, 0.9758, 0.4531, 0.9758, 0.5, 0.5, 0.6388, 0.9575, 0.5469, 0.9758, 0.5, 0.5, 0.7254, 0.9216, 0.6388, 0.9575, 0.4999, 0.5001, 0.4001, 0.1726, 0.4659, 0.1594, 0.4999, 0.5001, 0.3382, 0.1983, 0.4001, 0.1726, 0.4999, 0.5001, 0.2824, 0.2357, 0.3382, 0.1983, 0.4999, 0.5001, 0.235, 0.2832, 0.2824, 0.2357, 0.4999, 0.5001, 0.1978, 0.3391, 0.235, 0.2832, 0.4999, 0.5001, 0.1722, 0.4011, 0.1978, 0.3391, 0.4999, 0.5001, 0.1592, 0.4669, 0.1722, 0.4011, 0.4999, 0.5001, 0.1593, 0.534, 0.1592, 0.4669, 0.4999, 0.5001, 0.1725, 0.5998, 0.1593, 0.534, 0.4999, 0.5001, 0.1982, 0.6617, 0.1725, 0.5998, 0.4999, 0.5001, 0.2356, 0.7175, 0.1982, 0.6617, 0.4999, 0.5001, 0.2831, 0.7648, 0.2356, 0.7175, 0.4999, 0.5001, 0.3389, 0.802, 0.2831, 0.7648, 0.4999, 0.5001, 0.4009, 0.8276, 0.3389, 0.802, 0.4999, 0.5001, 0.4667, 0.8406, 0.4009, 0.8276, 0.4999, 0.5001, 0.5337, 0.8405, 0.4667, 0.8406, 0.4999, 0.5001, 0.5994, 0.8274, 0.5337, 0.8405, 0.4999, 0.5001, 0.6613, 0.8018, 0.5994, 0.8274, 0.4999, 0.5001, 0.7171, 0.7645, 0.6613, 0.8018, 0.4999, 0.5001, 0.7645, 0.7171, 0.7171, 0.7645, 0.4999, 0.5001, 0.8018, 0.6613, 0.7645, 0.7171, 0.4999, 0.5001, 0.8274, 0.5993, 0.8018, 0.6613, 0.4999, 0.5001, 0.8406, 0.5335, 0.8274, 0.5993, 0.4999, 0.5001, 0.8406, 0.4664, 0.8406, 0.5335, 0.4999, 0.5001, 0.8275, 0.4006, 0.8406, 0.4664, 0.4999, 0.5001, 0.8017, 0.3385, 0.8275, 0.4006, 0.4999, 0.5001, 0.7644, 0.2826, 0.8017, 0.3385, 0.4999, 0.5001, 0.7168, 0.2352, 0.7644, 0.2826, 0.4999, 0.5001, 0.661, 0.1979, 0.7168, 0.2352, 0.4999, 0.5001, 0.5989, 0.1723, 0.661, 0.1979, 0.4999, 0.5001, 0.5331, 0.1593, 0.5989, 0.1723, 0.4999, 0.5001, 0.4659, 0.1594, 0.5331, 0.1593])
me_cylinder.materials.append(mat_soda)
me_cylinder.materials.append(mat_ringpull)
me_cylinder.materials.append(mat_aluminum)
me_cylinder.use_remesh_preserve_volume = False
me_cylinder.use_remesh_preserve_attributes = False
me_cylinder.use_mirror_vertex_groups = False
me_cylinder.update()

# ---- objects
ob_cylinder = bpy.data.objects.new('Cylinder', me_cylinder)
ob_lamp = bpy.data.objects.new('Lamp', light_lamp)
ob_camera = bpy.data.objects.new('Camera', cam_camera)

# ---- transforms, parenting, visibility, modifiers, constraints
ob_cylinder.location = (0.0, 0.0, 0.0)
ob_cylinder.scale = (1.0, 1.0, 1.77)
ob_cylinder.lineart.crease_threshold = 0.0
ob_lamp.location = (1.668, 1.459, 7.758)
ob_lamp.rotation_euler = (0.6503, 0.05522, 1.866)
ob_lamp.lock_rotations_4d = False
ob_lamp.empty_display_type = 'ARROWS'
ob_lamp.color = (0.0, 0.0, 0.0, 0.0)
ob_lamp.lineart.crease_threshold = 0.0
ob_camera.location = (7.481, -6.508, 5.344)
ob_camera.rotation_euler = (1.109, 0.0, 0.8149)
ob_camera.lock_rotations_4d = False
ob_camera.empty_display_type = 'ARROWS'
ob_camera.color = (0.0, 0.0, 0.0, 0.0)
ob_camera.display_type = 'WIRE'
ob_camera.lineart.crease_threshold = 0.0

# ---- collection membership
col_collection_1.objects.link(ob_cylinder)
col_collection_1.objects.link(ob_lamp)
col_collection_1.objects.link(ob_camera)

# ---- scene / render settings (as saved in the file)
scene.camera = ob_camera
scene.frame_start = 1; scene.frame_end = 250; scene.frame_set(110)
scene.render.engine = 'BLENDER_EEVEE_NEXT'
scene.render.resolution_percentage = 50
scene.render.dither_intensity = 0.0
scene.cycles.use_denoising = False
scene.cycles.samples = 128
scene.cycles.sampling_pattern = 'TABULATED_SOBOL'
scene.cycles.light_sampling_threshold = 0.0
scene.cycles.use_adaptive_sampling = False
scene.cycles.use_light_tree = False
scene.cycles.blur_glossy = 0.0
scene.cycles.sample_clamp_indirect = 0.0
scene.view_settings.view_transform = 'Standard'
bpy.context.view_layer.update()
